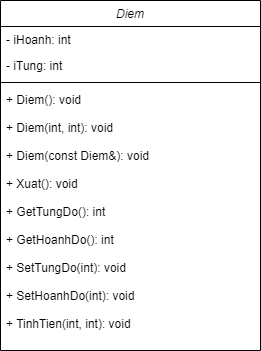

The diagram above was exported from draw.io. Its source (the exported page's mxGraphModel, read from the mxfile embedded in the PNG):
<mxGraphModel dx="480" dy="539" grid="1" gridSize="10" guides="1" tooltips="1" connect="1" arrows="1" fold="1" page="1" pageScale="1" pageWidth="827" pageHeight="1169" math="0" shadow="0">
  <root>
    <mxCell id="uwUzcWIO_cH6arkuXBhS-0" />
    <mxCell id="uwUzcWIO_cH6arkuXBhS-1" parent="uwUzcWIO_cH6arkuXBhS-0" />
    <mxCell id="uwUzcWIO_cH6arkuXBhS-2" value="Diem" style="swimlane;fontStyle=2;align=center;verticalAlign=top;childLayout=stackLayout;horizontal=1;startSize=26;horizontalStack=0;resizeParent=1;resizeLast=0;collapsible=1;marginBottom=0;rounded=0;shadow=0;strokeWidth=1;" parent="uwUzcWIO_cH6arkuXBhS-1" vertex="1">
      <mxGeometry x="220" y="130" width="260" height="350" as="geometry">
        <mxRectangle x="230" y="140" width="160" height="26" as="alternateBounds" />
      </mxGeometry>
    </mxCell>
    <mxCell id="uwUzcWIO_cH6arkuXBhS-3" value="- iHoanh: int" style="text;align=left;verticalAlign=top;spacingLeft=4;spacingRight=4;overflow=hidden;rotatable=0;points=[[0,0.5],[1,0.5]];portConstraint=eastwest;" parent="uwUzcWIO_cH6arkuXBhS-2" vertex="1">
      <mxGeometry y="26" width="260" height="26" as="geometry" />
    </mxCell>
    <mxCell id="lf3FCGHWpcwgP9mHijKx-0" value="- iTung: int" style="text;align=left;verticalAlign=top;spacingLeft=4;spacingRight=4;overflow=hidden;rotatable=0;points=[[0,0.5],[1,0.5]];portConstraint=eastwest;" vertex="1" parent="uwUzcWIO_cH6arkuXBhS-2">
      <mxGeometry y="52" width="260" height="26" as="geometry" />
    </mxCell>
    <mxCell id="uwUzcWIO_cH6arkuXBhS-6" value="" style="line;html=1;strokeWidth=1;align=left;verticalAlign=middle;spacingTop=-1;spacingLeft=3;spacingRight=3;rotatable=0;labelPosition=right;points=[];portConstraint=eastwest;" parent="uwUzcWIO_cH6arkuXBhS-2" vertex="1">
      <mxGeometry y="78" width="260" height="8" as="geometry" />
    </mxCell>
    <mxCell id="uwUzcWIO_cH6arkuXBhS-7" value="+ Diem(): void" style="text;align=left;verticalAlign=top;spacingLeft=4;spacingRight=4;overflow=hidden;rotatable=0;points=[[0,0.5],[1,0.5]];portConstraint=eastwest;" parent="uwUzcWIO_cH6arkuXBhS-2" vertex="1">
      <mxGeometry y="86" width="260" height="28" as="geometry" />
    </mxCell>
    <mxCell id="uwUzcWIO_cH6arkuXBhS-8" value="+ Diem(int, int): void" style="text;align=left;verticalAlign=top;spacingLeft=4;spacingRight=4;overflow=hidden;rotatable=0;points=[[0,0.5],[1,0.5]];portConstraint=eastwest;" parent="uwUzcWIO_cH6arkuXBhS-2" vertex="1">
      <mxGeometry y="114" width="260" height="28" as="geometry" />
    </mxCell>
    <mxCell id="lf3FCGHWpcwgP9mHijKx-1" value="+ Diem(const Diem&amp;): void" style="text;align=left;verticalAlign=top;spacingLeft=4;spacingRight=4;overflow=hidden;rotatable=0;points=[[0,0.5],[1,0.5]];portConstraint=eastwest;" vertex="1" parent="uwUzcWIO_cH6arkuXBhS-2">
      <mxGeometry y="142" width="260" height="28" as="geometry" />
    </mxCell>
    <mxCell id="lf3FCGHWpcwgP9mHijKx-2" value="+ Xuat(): void" style="text;align=left;verticalAlign=top;spacingLeft=4;spacingRight=4;overflow=hidden;rotatable=0;points=[[0,0.5],[1,0.5]];portConstraint=eastwest;" vertex="1" parent="uwUzcWIO_cH6arkuXBhS-2">
      <mxGeometry y="170" width="260" height="28" as="geometry" />
    </mxCell>
    <mxCell id="lf3FCGHWpcwgP9mHijKx-3" value="+ GetTungDo(): int" style="text;align=left;verticalAlign=top;spacingLeft=4;spacingRight=4;overflow=hidden;rotatable=0;points=[[0,0.5],[1,0.5]];portConstraint=eastwest;" vertex="1" parent="uwUzcWIO_cH6arkuXBhS-2">
      <mxGeometry y="198" width="260" height="28" as="geometry" />
    </mxCell>
    <mxCell id="lf3FCGHWpcwgP9mHijKx-4" value="+ GetHoanhDo(): int" style="text;align=left;verticalAlign=top;spacingLeft=4;spacingRight=4;overflow=hidden;rotatable=0;points=[[0,0.5],[1,0.5]];portConstraint=eastwest;" vertex="1" parent="uwUzcWIO_cH6arkuXBhS-2">
      <mxGeometry y="226" width="260" height="28" as="geometry" />
    </mxCell>
    <mxCell id="lf3FCGHWpcwgP9mHijKx-5" value="+ SetTungDo(int): void" style="text;align=left;verticalAlign=top;spacingLeft=4;spacingRight=4;overflow=hidden;rotatable=0;points=[[0,0.5],[1,0.5]];portConstraint=eastwest;" vertex="1" parent="uwUzcWIO_cH6arkuXBhS-2">
      <mxGeometry y="254" width="260" height="28" as="geometry" />
    </mxCell>
    <mxCell id="lf3FCGHWpcwgP9mHijKx-6" value="+ SetHoanhDo(int): void" style="text;align=left;verticalAlign=top;spacingLeft=4;spacingRight=4;overflow=hidden;rotatable=0;points=[[0,0.5],[1,0.5]];portConstraint=eastwest;" vertex="1" parent="uwUzcWIO_cH6arkuXBhS-2">
      <mxGeometry y="282" width="260" height="28" as="geometry" />
    </mxCell>
    <mxCell id="lf3FCGHWpcwgP9mHijKx-7" value="+ TinhTien(int, int): void" style="text;align=left;verticalAlign=top;spacingLeft=4;spacingRight=4;overflow=hidden;rotatable=0;points=[[0,0.5],[1,0.5]];portConstraint=eastwest;" vertex="1" parent="uwUzcWIO_cH6arkuXBhS-2">
      <mxGeometry y="310" width="260" height="28" as="geometry" />
    </mxCell>
  </root>
</mxGraphModel>